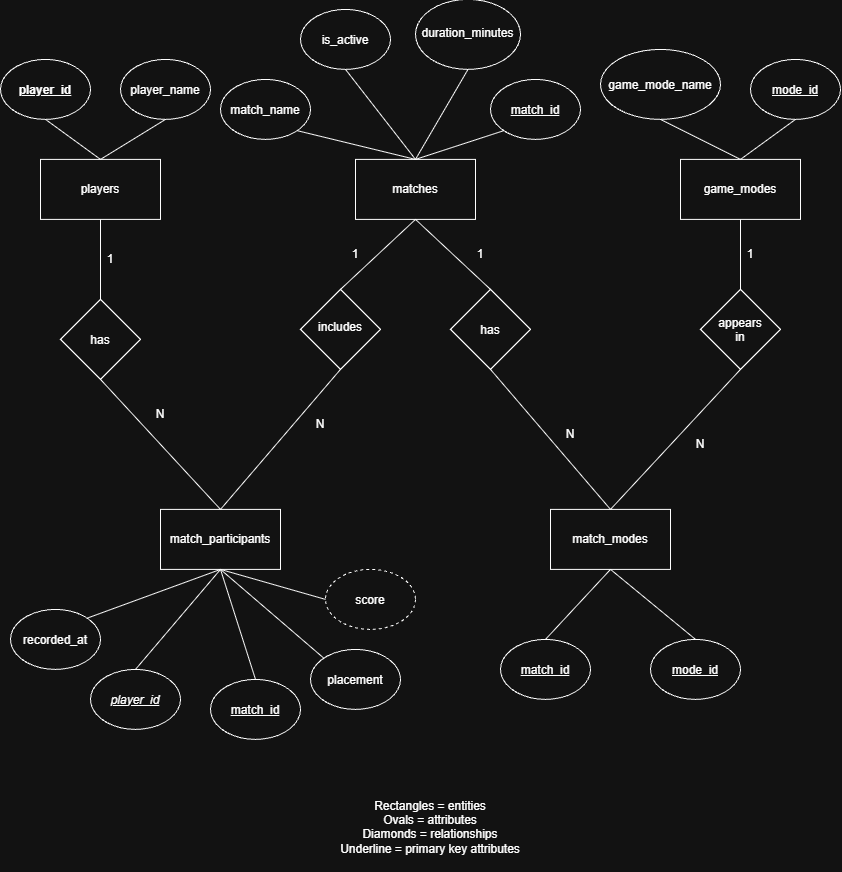

The diagram above was exported from draw.io. Its source (the exported page's mxGraphModel, read from the mxfile embedded in the PNG):
<mxGraphModel dx="977" dy="541" grid="1" gridSize="10" guides="1" tooltips="1" connect="1" arrows="1" fold="1" page="1" pageScale="1" pageWidth="850" pageHeight="1100" math="0" shadow="0">
  <root>
    <mxCell id="0" />
    <mxCell id="1" parent="0" />
    <mxCell id="QTcAq_1-QANfcfpSbD8l-2" parent="1" style="rounded=0;whiteSpace=wrap;html=1;" value="players" vertex="1">
      <mxGeometry height="60" width="120" x="50" y="250" as="geometry" />
    </mxCell>
    <mxCell id="QTcAq_1-QANfcfpSbD8l-3" parent="1" style="rounded=0;whiteSpace=wrap;html=1;" value="matches" vertex="1">
      <mxGeometry height="60" width="120" x="365" y="250" as="geometry" />
    </mxCell>
    <mxCell id="QTcAq_1-QANfcfpSbD8l-4" parent="1" style="rounded=0;whiteSpace=wrap;html=1;" value="game_modes" vertex="1">
      <mxGeometry height="60" width="120" x="690" y="250" as="geometry" />
    </mxCell>
    <mxCell id="QTcAq_1-QANfcfpSbD8l-5" parent="1" style="ellipse;whiteSpace=wrap;html=1;shapeInside=1;" value="game_mode_name" vertex="1">
      <mxGeometry height="70" width="120" x="610" y="140" as="geometry" />
    </mxCell>
    <mxCell id="QTcAq_1-QANfcfpSbD8l-6" parent="1" style="ellipse;whiteSpace=wrap;html=1;shapeInside=1;" value="&lt;u&gt;mode_id&lt;/u&gt;" vertex="1">
      <mxGeometry height="60" width="90" x="760" y="150" as="geometry" />
    </mxCell>
    <mxCell id="QTcAq_1-QANfcfpSbD8l-7" parent="1" style="ellipse;whiteSpace=wrap;html=1;shapeInside=1;" value="duration_minutes" vertex="1">
      <mxGeometry height="70" width="105" x="425" y="90" as="geometry" />
    </mxCell>
    <mxCell id="QTcAq_1-QANfcfpSbD8l-8" parent="1" style="ellipse;whiteSpace=wrap;html=1;shapeInside=1;" value="is_active" vertex="1">
      <mxGeometry height="60" width="90" x="310" y="100" as="geometry" />
    </mxCell>
    <mxCell id="QTcAq_1-QANfcfpSbD8l-9" parent="1" style="ellipse;whiteSpace=wrap;html=1;shapeInside=1;" value="match_name" vertex="1">
      <mxGeometry height="60" width="90" x="230" y="170" as="geometry" />
    </mxCell>
    <mxCell id="QTcAq_1-QANfcfpSbD8l-10" parent="1" style="ellipse;whiteSpace=wrap;html=1;shapeInside=1;" value="&lt;u&gt;match_id&lt;/u&gt;" vertex="1">
      <mxGeometry height="60" width="90" x="500" y="170" as="geometry" />
    </mxCell>
    <mxCell id="QTcAq_1-QANfcfpSbD8l-11" parent="1" style="ellipse;whiteSpace=wrap;html=1;shapeInside=1;fontStyle=1" value="&lt;u&gt;player_id&lt;/u&gt;" vertex="1">
      <mxGeometry height="60" width="90" x="10" y="150" as="geometry" />
    </mxCell>
    <mxCell id="QTcAq_1-QANfcfpSbD8l-12" parent="1" style="ellipse;whiteSpace=wrap;html=1;shapeInside=1;" value="player_name" vertex="1">
      <mxGeometry height="60" width="90" x="130" y="150" as="geometry" />
    </mxCell>
    <mxCell id="QTcAq_1-QANfcfpSbD8l-13" parent="1" style="rhombus;whiteSpace=wrap;html=1;shapeInside=1;" value="has" vertex="1">
      <mxGeometry height="80" width="80" x="70" y="390" as="geometry" />
    </mxCell>
    <mxCell id="QTcAq_1-QANfcfpSbD8l-14" parent="1" style="rhombus;whiteSpace=wrap;html=1;shapeInside=1;" value="has" vertex="1">
      <mxGeometry height="80" width="80" x="460" y="380" as="geometry" />
    </mxCell>
    <mxCell id="QTcAq_1-QANfcfpSbD8l-15" parent="1" style="rhombus;whiteSpace=wrap;html=1;shapeInside=1;" value="includes" vertex="1">
      <mxGeometry height="80" width="80" x="310" y="380" as="geometry" />
    </mxCell>
    <mxCell id="QTcAq_1-QANfcfpSbD8l-16" parent="1" style="rhombus;whiteSpace=wrap;html=1;shapeInside=1;" value="appears in" vertex="1">
      <mxGeometry height="80" width="80" x="710" y="380" as="geometry" />
    </mxCell>
    <mxCell id="QTcAq_1-QANfcfpSbD8l-17" edge="1" parent="1" source="QTcAq_1-QANfcfpSbD8l-13" style="endArrow=none;html=1;rounded=0;entryX=0.5;entryY=1;entryDx=0;entryDy=0;" target="QTcAq_1-QANfcfpSbD8l-2" value="">
      <mxGeometry height="50" relative="1" width="50" as="geometry">
        <mxPoint x="720" y="610" as="sourcePoint" />
        <mxPoint x="770" y="560" as="targetPoint" />
      </mxGeometry>
    </mxCell>
    <mxCell id="QTcAq_1-QANfcfpSbD8l-18" edge="1" parent="1" source="QTcAq_1-QANfcfpSbD8l-16" style="endArrow=none;html=1;rounded=0;entryX=0.5;entryY=1;entryDx=0;entryDy=0;exitX=0.5;exitY=0;exitDx=0;exitDy=0;" target="QTcAq_1-QANfcfpSbD8l-4" value="">
      <mxGeometry height="50" relative="1" width="50" as="geometry">
        <mxPoint x="120" y="440" as="sourcePoint" />
        <mxPoint x="120" y="360" as="targetPoint" />
      </mxGeometry>
    </mxCell>
    <mxCell id="QTcAq_1-QANfcfpSbD8l-19" edge="1" parent="1" source="QTcAq_1-QANfcfpSbD8l-15" style="endArrow=none;html=1;rounded=0;entryX=0.5;entryY=1;entryDx=0;entryDy=0;exitX=0.5;exitY=0;exitDx=0;exitDy=0;" target="QTcAq_1-QANfcfpSbD8l-3" value="">
      <mxGeometry height="50" relative="1" width="50" as="geometry">
        <mxPoint x="570" y="410" as="sourcePoint" />
        <mxPoint x="570" y="330" as="targetPoint" />
      </mxGeometry>
    </mxCell>
    <mxCell id="QTcAq_1-QANfcfpSbD8l-20" edge="1" parent="1" source="QTcAq_1-QANfcfpSbD8l-14" style="endArrow=none;html=1;rounded=0;entryX=0.5;entryY=1;entryDx=0;entryDy=0;exitX=0.5;exitY=0;exitDx=0;exitDy=0;" target="QTcAq_1-QANfcfpSbD8l-3" value="">
      <mxGeometry height="50" relative="1" width="50" as="geometry">
        <mxPoint x="540" y="420" as="sourcePoint" />
        <mxPoint x="540" y="340" as="targetPoint" />
      </mxGeometry>
    </mxCell>
    <mxCell id="QTcAq_1-QANfcfpSbD8l-21" edge="1" parent="1" source="QTcAq_1-QANfcfpSbD8l-3" style="endArrow=none;html=1;rounded=0;entryX=1;entryY=1;entryDx=0;entryDy=0;exitX=0.5;exitY=0;exitDx=0;exitDy=0;" target="QTcAq_1-QANfcfpSbD8l-9" value="">
      <mxGeometry height="50" relative="1" width="50" as="geometry">
        <mxPoint x="500" y="400" as="sourcePoint" />
        <mxPoint x="500" y="320" as="targetPoint" />
      </mxGeometry>
    </mxCell>
    <mxCell id="QTcAq_1-QANfcfpSbD8l-22" edge="1" parent="1" source="QTcAq_1-QANfcfpSbD8l-8" style="endArrow=none;html=1;rounded=0;entryX=0.5;entryY=0;entryDx=0;entryDy=0;exitX=0.5;exitY=1;exitDx=0;exitDy=0;" target="QTcAq_1-QANfcfpSbD8l-3" value="">
      <mxGeometry height="50" relative="1" width="50" as="geometry">
        <mxPoint x="550" y="360" as="sourcePoint" />
        <mxPoint x="550" y="280" as="targetPoint" />
      </mxGeometry>
    </mxCell>
    <mxCell id="QTcAq_1-QANfcfpSbD8l-23" edge="1" parent="1" source="QTcAq_1-QANfcfpSbD8l-3" style="endArrow=none;html=1;rounded=0;entryX=0.5;entryY=1;entryDx=0;entryDy=0;exitX=0.5;exitY=0;exitDx=0;exitDy=0;" target="QTcAq_1-QANfcfpSbD8l-7" value="">
      <mxGeometry height="50" relative="1" width="50" as="geometry">
        <mxPoint x="550" y="410" as="sourcePoint" />
        <mxPoint x="550" y="330" as="targetPoint" />
      </mxGeometry>
    </mxCell>
    <mxCell id="QTcAq_1-QANfcfpSbD8l-24" edge="1" parent="1" source="QTcAq_1-QANfcfpSbD8l-3" style="endArrow=none;html=1;rounded=0;entryX=0;entryY=1;entryDx=0;entryDy=0;exitX=0.5;exitY=0;exitDx=0;exitDy=0;" target="QTcAq_1-QANfcfpSbD8l-10" value="">
      <mxGeometry height="50" relative="1" width="50" as="geometry">
        <mxPoint x="530" y="370" as="sourcePoint" />
        <mxPoint x="530" y="290" as="targetPoint" />
      </mxGeometry>
    </mxCell>
    <mxCell id="QTcAq_1-QANfcfpSbD8l-25" edge="1" parent="1" source="QTcAq_1-QANfcfpSbD8l-4" style="endArrow=none;html=1;rounded=0;entryX=0.5;entryY=1;entryDx=0;entryDy=0;exitX=0.5;exitY=0;exitDx=0;exitDy=0;" target="QTcAq_1-QANfcfpSbD8l-5" value="">
      <mxGeometry height="50" relative="1" width="50" as="geometry">
        <mxPoint x="550" y="380" as="sourcePoint" />
        <mxPoint x="550" y="300" as="targetPoint" />
      </mxGeometry>
    </mxCell>
    <mxCell id="QTcAq_1-QANfcfpSbD8l-26" edge="1" parent="1" source="QTcAq_1-QANfcfpSbD8l-4" style="endArrow=none;html=1;rounded=0;entryX=0.5;entryY=1;entryDx=0;entryDy=0;exitX=0.5;exitY=0;exitDx=0;exitDy=0;" target="QTcAq_1-QANfcfpSbD8l-6" value="">
      <mxGeometry height="50" relative="1" width="50" as="geometry">
        <mxPoint x="630" y="420" as="sourcePoint" />
        <mxPoint x="630" y="340" as="targetPoint" />
      </mxGeometry>
    </mxCell>
    <mxCell id="QTcAq_1-QANfcfpSbD8l-27" edge="1" parent="1" source="QTcAq_1-QANfcfpSbD8l-2" style="endArrow=none;html=1;rounded=0;entryX=0.5;entryY=1;entryDx=0;entryDy=0;exitX=0.5;exitY=0;exitDx=0;exitDy=0;" target="QTcAq_1-QANfcfpSbD8l-11" value="">
      <mxGeometry height="50" relative="1" width="50" as="geometry">
        <mxPoint x="620" y="420" as="sourcePoint" />
        <mxPoint x="620" y="340" as="targetPoint" />
      </mxGeometry>
    </mxCell>
    <mxCell id="QTcAq_1-QANfcfpSbD8l-28" edge="1" parent="1" source="QTcAq_1-QANfcfpSbD8l-2" style="endArrow=none;html=1;rounded=0;entryX=0.5;entryY=1;entryDx=0;entryDy=0;exitX=0.5;exitY=0;exitDx=0;exitDy=0;" target="QTcAq_1-QANfcfpSbD8l-12" value="">
      <mxGeometry height="50" relative="1" width="50" as="geometry">
        <mxPoint x="290" y="370" as="sourcePoint" />
        <mxPoint x="290" y="290" as="targetPoint" />
      </mxGeometry>
    </mxCell>
    <mxCell id="QTcAq_1-QANfcfpSbD8l-29" parent="1" style="rounded=0;whiteSpace=wrap;html=1;" value="match_participants" vertex="1">
      <mxGeometry height="60" width="120" x="170" y="600" as="geometry" />
    </mxCell>
    <mxCell id="QTcAq_1-QANfcfpSbD8l-31" parent="1" style="rounded=0;whiteSpace=wrap;html=1;" value="match_modes" vertex="1">
      <mxGeometry height="60" width="120" x="560" y="600" as="geometry" />
    </mxCell>
    <mxCell id="QTcAq_1-QANfcfpSbD8l-32" edge="1" parent="1" source="QTcAq_1-QANfcfpSbD8l-29" style="endArrow=none;html=1;rounded=0;entryX=0.5;entryY=1;entryDx=0;entryDy=0;exitX=0.5;exitY=0;exitDx=0;exitDy=0;" target="QTcAq_1-QANfcfpSbD8l-13" value="">
      <mxGeometry height="50" relative="1" width="50" as="geometry">
        <mxPoint x="100" y="430" as="sourcePoint" />
        <mxPoint x="100" y="350" as="targetPoint" />
      </mxGeometry>
    </mxCell>
    <mxCell id="QTcAq_1-QANfcfpSbD8l-33" edge="1" parent="1" source="QTcAq_1-QANfcfpSbD8l-29" style="endArrow=none;html=1;rounded=0;entryX=0.5;entryY=1;entryDx=0;entryDy=0;exitX=0.5;exitY=0;exitDx=0;exitDy=0;" target="QTcAq_1-QANfcfpSbD8l-15" value="">
      <mxGeometry height="50" relative="1" width="50" as="geometry">
        <mxPoint x="350" y="550" as="sourcePoint" />
        <mxPoint x="350" y="470" as="targetPoint" />
      </mxGeometry>
    </mxCell>
    <mxCell id="QTcAq_1-QANfcfpSbD8l-34" edge="1" parent="1" source="QTcAq_1-QANfcfpSbD8l-31" style="endArrow=none;html=1;rounded=0;entryX=0.5;entryY=1;entryDx=0;entryDy=0;exitX=0.5;exitY=0;exitDx=0;exitDy=0;" target="QTcAq_1-QANfcfpSbD8l-14" value="">
      <mxGeometry height="50" relative="1" width="50" as="geometry">
        <mxPoint x="400" y="620" as="sourcePoint" />
        <mxPoint x="400" y="540" as="targetPoint" />
      </mxGeometry>
    </mxCell>
    <mxCell id="QTcAq_1-QANfcfpSbD8l-35" edge="1" parent="1" source="QTcAq_1-QANfcfpSbD8l-31" style="endArrow=none;html=1;rounded=0;entryX=0.5;entryY=1;entryDx=0;entryDy=0;exitX=0.5;exitY=0;exitDx=0;exitDy=0;" target="QTcAq_1-QANfcfpSbD8l-16" value="">
      <mxGeometry height="50" relative="1" width="50" as="geometry">
        <mxPoint x="720" y="590" as="sourcePoint" />
        <mxPoint x="720" y="510" as="targetPoint" />
      </mxGeometry>
    </mxCell>
    <mxCell id="QTcAq_1-QANfcfpSbD8l-36" parent="1" style="ellipse;whiteSpace=wrap;html=1;shapeInside=1;" value="recorded_at" vertex="1">
      <mxGeometry height="60" width="90" x="20" y="700" as="geometry" />
    </mxCell>
    <mxCell id="QTcAq_1-QANfcfpSbD8l-37" parent="1" style="ellipse;whiteSpace=wrap;html=1;shapeInside=1;" value="&lt;i&gt;&lt;u&gt;player_id&lt;/u&gt;&lt;/i&gt;" vertex="1">
      <mxGeometry height="60" width="90" x="100" y="760" as="geometry" />
    </mxCell>
    <mxCell id="QTcAq_1-QANfcfpSbD8l-38" parent="1" style="ellipse;whiteSpace=wrap;html=1;shapeInside=1;" value="&lt;u&gt;match_id&lt;/u&gt;" vertex="1">
      <mxGeometry height="60" width="90" x="220" y="770" as="geometry" />
    </mxCell>
    <mxCell id="QTcAq_1-QANfcfpSbD8l-39" parent="1" style="ellipse;whiteSpace=wrap;html=1;shapeInside=1;" value="placement" vertex="1">
      <mxGeometry height="60" width="90" x="320" y="740" as="geometry" />
    </mxCell>
    <mxCell id="QTcAq_1-QANfcfpSbD8l-40" parent="1" style="ellipse;whiteSpace=wrap;html=1;shapeInside=1;dashed=1;" value="score" vertex="1">
      <mxGeometry height="60" width="90" x="335" y="660" as="geometry" />
    </mxCell>
    <mxCell id="QTcAq_1-QANfcfpSbD8l-41" parent="1" style="ellipse;whiteSpace=wrap;html=1;shapeInside=1;" value="&lt;u&gt;match_id&lt;/u&gt;" vertex="1">
      <mxGeometry height="60" width="90" x="510" y="730" as="geometry" />
    </mxCell>
    <mxCell id="QTcAq_1-QANfcfpSbD8l-42" parent="1" style="ellipse;whiteSpace=wrap;html=1;shapeInside=1;" value="&lt;u&gt;mode_id&lt;/u&gt;" vertex="1">
      <mxGeometry height="60" width="90" x="660" y="730" as="geometry" />
    </mxCell>
    <mxCell id="QTcAq_1-QANfcfpSbD8l-44" edge="1" parent="1" source="QTcAq_1-QANfcfpSbD8l-29" style="endArrow=none;html=1;rounded=0;exitX=0.5;exitY=1;exitDx=0;exitDy=0;entryX=0;entryY=0.5;entryDx=0;entryDy=0;" target="QTcAq_1-QANfcfpSbD8l-40" value="">
      <mxGeometry height="50" relative="1" width="50" as="geometry">
        <mxPoint x="410" y="600" as="sourcePoint" />
        <mxPoint x="460" y="550" as="targetPoint" />
      </mxGeometry>
    </mxCell>
    <mxCell id="QTcAq_1-QANfcfpSbD8l-45" edge="1" parent="1" source="QTcAq_1-QANfcfpSbD8l-29" style="endArrow=none;html=1;rounded=0;exitX=0.5;exitY=1;exitDx=0;exitDy=0;entryX=0;entryY=0;entryDx=0;entryDy=0;" target="QTcAq_1-QANfcfpSbD8l-39" value="">
      <mxGeometry height="50" relative="1" width="50" as="geometry">
        <mxPoint x="230" y="610" as="sourcePoint" />
        <mxPoint x="335" y="640" as="targetPoint" />
      </mxGeometry>
    </mxCell>
    <mxCell id="QTcAq_1-QANfcfpSbD8l-46" edge="1" parent="1" source="QTcAq_1-QANfcfpSbD8l-29" style="endArrow=none;html=1;rounded=0;exitX=0.5;exitY=1;exitDx=0;exitDy=0;entryX=0.5;entryY=0;entryDx=0;entryDy=0;" target="QTcAq_1-QANfcfpSbD8l-38" value="">
      <mxGeometry height="50" relative="1" width="50" as="geometry">
        <mxPoint x="350" y="610" as="sourcePoint" />
        <mxPoint x="455" y="640" as="targetPoint" />
      </mxGeometry>
    </mxCell>
    <mxCell id="QTcAq_1-QANfcfpSbD8l-47" edge="1" parent="1" source="QTcAq_1-QANfcfpSbD8l-29" style="endArrow=none;html=1;rounded=0;exitX=0.5;exitY=1;exitDx=0;exitDy=0;entryX=0.5;entryY=0;entryDx=0;entryDy=0;" target="QTcAq_1-QANfcfpSbD8l-37" value="">
      <mxGeometry height="50" relative="1" width="50" as="geometry">
        <mxPoint x="380" y="600" as="sourcePoint" />
        <mxPoint x="485" y="630" as="targetPoint" />
      </mxGeometry>
    </mxCell>
    <mxCell id="QTcAq_1-QANfcfpSbD8l-48" edge="1" parent="1" source="QTcAq_1-QANfcfpSbD8l-29" style="endArrow=none;html=1;rounded=0;exitX=0.5;exitY=1;exitDx=0;exitDy=0;entryX=1;entryY=0;entryDx=0;entryDy=0;" target="QTcAq_1-QANfcfpSbD8l-36" value="">
      <mxGeometry height="50" relative="1" width="50" as="geometry">
        <mxPoint x="360" y="620" as="sourcePoint" />
        <mxPoint x="465" y="650" as="targetPoint" />
      </mxGeometry>
    </mxCell>
    <mxCell id="QTcAq_1-QANfcfpSbD8l-49" edge="1" parent="1" source="QTcAq_1-QANfcfpSbD8l-31" style="endArrow=none;html=1;rounded=0;exitX=0.5;exitY=1;exitDx=0;exitDy=0;entryX=0.5;entryY=0;entryDx=0;entryDy=0;" target="QTcAq_1-QANfcfpSbD8l-41" value="">
      <mxGeometry height="50" relative="1" width="50" as="geometry">
        <mxPoint x="380" y="640" as="sourcePoint" />
        <mxPoint x="485" y="670" as="targetPoint" />
      </mxGeometry>
    </mxCell>
    <mxCell id="QTcAq_1-QANfcfpSbD8l-50" edge="1" parent="1" source="QTcAq_1-QANfcfpSbD8l-31" style="endArrow=none;html=1;rounded=0;exitX=0.5;exitY=1;exitDx=0;exitDy=0;entryX=0.5;entryY=0;entryDx=0;entryDy=0;" target="QTcAq_1-QANfcfpSbD8l-42" value="">
      <mxGeometry height="50" relative="1" width="50" as="geometry">
        <mxPoint x="420" y="590" as="sourcePoint" />
        <mxPoint x="525" y="620" as="targetPoint" />
      </mxGeometry>
    </mxCell>
    <mxCell id="QTcAq_1-QANfcfpSbD8l-52" parent="1" style="text;html=1;whiteSpace=wrap;strokeColor=none;fillColor=none;align=center;verticalAlign=middle;rounded=0;" value="1" vertex="1">
      <mxGeometry height="30" width="60" x="730" y="330" as="geometry" />
    </mxCell>
    <mxCell id="QTcAq_1-QANfcfpSbD8l-53" parent="1" style="text;html=1;whiteSpace=wrap;strokeColor=none;fillColor=none;align=center;verticalAlign=middle;rounded=0;" value="1" vertex="1">
      <mxGeometry height="30" width="60" x="460" y="330" as="geometry" />
    </mxCell>
    <mxCell id="QTcAq_1-QANfcfpSbD8l-54" parent="1" style="text;html=1;whiteSpace=wrap;strokeColor=none;fillColor=none;align=center;verticalAlign=middle;rounded=0;" value="1" vertex="1">
      <mxGeometry height="30" width="60" x="335" y="330" as="geometry" />
    </mxCell>
    <mxCell id="QTcAq_1-QANfcfpSbD8l-55" parent="1" style="text;html=1;whiteSpace=wrap;strokeColor=none;fillColor=none;align=center;verticalAlign=middle;rounded=0;" value="1" vertex="1">
      <mxGeometry height="30" width="60" x="90" y="335" as="geometry" />
    </mxCell>
    <mxCell id="QTcAq_1-QANfcfpSbD8l-56" parent="1" style="text;html=1;whiteSpace=wrap;strokeColor=none;fillColor=none;align=center;verticalAlign=middle;rounded=0;" value="N" vertex="1">
      <mxGeometry height="30" width="60" x="140" y="490" as="geometry" />
    </mxCell>
    <mxCell id="QTcAq_1-QANfcfpSbD8l-57" parent="1" style="text;html=1;whiteSpace=wrap;strokeColor=none;fillColor=none;align=center;verticalAlign=middle;rounded=0;" value="N" vertex="1">
      <mxGeometry height="30" width="60" x="300" y="500" as="geometry" />
    </mxCell>
    <mxCell id="QTcAq_1-QANfcfpSbD8l-58" parent="1" style="text;html=1;whiteSpace=wrap;strokeColor=none;fillColor=none;align=center;verticalAlign=middle;rounded=0;" value="N" vertex="1">
      <mxGeometry height="30" width="60" x="550" y="510" as="geometry" />
    </mxCell>
    <mxCell id="QTcAq_1-QANfcfpSbD8l-59" parent="1" style="text;html=1;whiteSpace=wrap;strokeColor=none;fillColor=none;align=center;verticalAlign=middle;rounded=0;" value="N" vertex="1">
      <mxGeometry height="30" width="60" x="680" y="520" as="geometry" />
    </mxCell>
    <mxCell id="QTcAq_1-QANfcfpSbD8l-60" parent="1" style="text;html=1;whiteSpace=wrap;strokeColor=none;fillColor=none;align=center;verticalAlign=middle;rounded=0;" value="Rectangles = entities&lt;div&gt;Ovals = attributes&lt;/div&gt;&lt;div&gt;Diamonds = relationships&lt;/div&gt;&lt;div&gt;Underline = primary key attributes&lt;/div&gt;&lt;div&gt;&amp;nbsp;&lt;/div&gt;" vertex="1">
      <mxGeometry height="30" width="460" x="210" y="910" as="geometry" />
    </mxCell>
  </root>
</mxGraphModel>